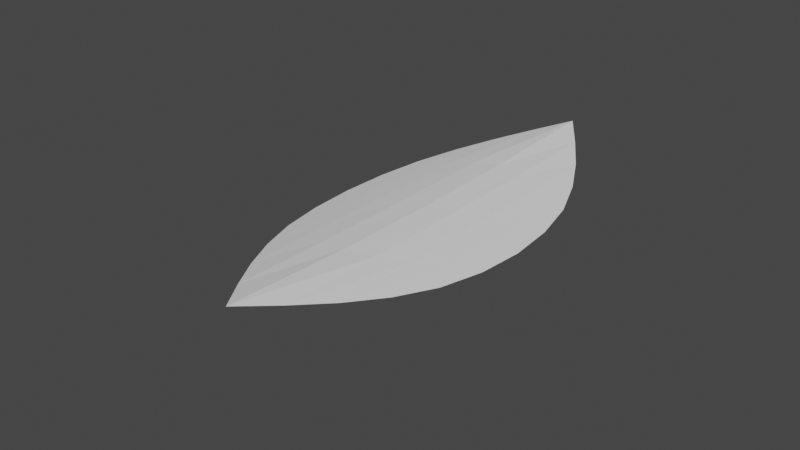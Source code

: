# Source: untitled.blend  (saved by Blender 2.91.10; exported with 4.5.12 LTS)
import bpy
from mathutils import Matrix  # noqa: F401  (used for matrix-valued properties, if any)

bpy.ops.wm.read_factory_settings(use_empty=True)
scene = bpy.context.scene
scene.name = 'Scene'

# ---- collections
col_collection = bpy.data.collections.new('Collection'); scene.collection.children.link(col_collection)

# ---- world
world_world = bpy.data.worlds.new('World'); scene.world = world_world
world_world.use_nodes = True; world_world.node_tree.nodes.clear()
_N = world_world.node_tree.nodes; _L = world_world.node_tree.links
n0 = _N.new('ShaderNodeOutputWorld'); n0.name = 'World Output'; n0.location = (300, 300)
n1 = _N.new('ShaderNodeBackground'); n1.name = 'Background'; n1.location = (10, 300)
n1.inputs[0].default_value = (0.05088, 0.05088, 0.05088, 1.0)
_L.new(n1.outputs[0], n0.inputs[0])
n0.is_active_output = True
world_world.color = (0.05088, 0.05088, 0.05088)
world_world.use_sun_shadow = False
world_world.sun_shadow_jitter_overblur = 0.0

# ---- meshes
me_plano = bpy.data.meshes.new('Plano')
me_plano.from_pydata([(-0.7549, -0.7549, -0.1702), (0.7549, -0.7549, -0.1702), (-0.7549, 0.7549, -0.1702), (0.7549, 0.7549, -0.1702), (0.0, -1.786, 0.0), (0.0, 1.786, 0.0), (0.0, 1.786, 0.0), (0.0, -2.364, 0.0)], [(5, 6), (4, 7)], [(4, 1, 3, 5), (0, 4, 5, 2)])
_uv = me_plano.uv_layers.new(name='Mapa UV')
_uv.uv.foreach_set('vector', [0.5, 0.0, 1.0, 0.0, 1.0, 1.0, 0.5, 1.0, 0.0, 0.0, 0.5, 0.0, 0.5, 1.0, 0.0, 1.0])
me_plano.use_remesh_fix_poles = True
me_plano.use_remesh_preserve_attributes = False
me_plano.use_mirror_vertex_groups = False
me_plano.update()

# ---- objects
ob_plano = bpy.data.objects.new('Plano', me_plano)

# ---- transforms, parenting, visibility, modifiers, constraints
ob_plano.location = (0.0, 0.0, 0.0)
ob_plano.lineart.crease_threshold = 0.0
_m = ob_plano.modifiers.new('Subdivisão', 'SUBSURF')
_m.uv_smooth = 'PRESERVE_CORNERS'
_m.levels = 2

# ---- collection membership
col_collection.objects.link(ob_plano)

# ---- scene / render settings (as saved in the file)
scene.frame_start = 1; scene.frame_end = 250; scene.frame_set(1)
scene.render.engine = 'BLENDER_EEVEE_NEXT'
scene.cycles.use_denoising = False
scene.cycles.samples = 128
scene.cycles.sampling_pattern = 'TABULATED_SOBOL'
scene.cycles.use_adaptive_sampling = False
scene.cycles.use_light_tree = False
scene.view_settings.view_transform = 'Filmic'
bpy.context.view_layer.update()

# ---- added for rendering (the .blend has no active camera and no usable light): camera, sun
cam_auto = bpy.data.cameras.new('AutoCamera')
cam_auto.lens = 50.0
cam_auto.sensor_width = 36.0
cam_auto.clip_end = 1000.0
ob_auto_camera = bpy.data.objects.new('AutoCamera', cam_auto)
scene.collection.objects.link(ob_auto_camera)
ob_auto_camera.location = (4.08898, -5.19605, 3.18609)
ob_auto_camera.rotation_euler = (1.09748, -7.21219e-08, 0.694738)
scene.camera = ob_auto_camera
light_auto_sun = bpy.data.lights.new('AutoSun', 'SUN')
light_auto_sun.energy = 3.0
light_auto_sun.angle = 0.0523599
ob_auto_sun = bpy.data.objects.new('AutoSun', light_auto_sun)
scene.collection.objects.link(ob_auto_sun)
ob_auto_sun.rotation_euler = (0.872665, 0.174533, 0.523599)
bpy.context.view_layer.update()
